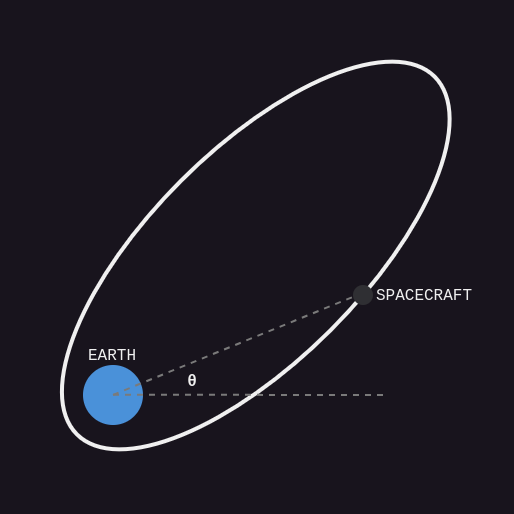

The diagram above was exported from draw.io. Its source (the exported page's mxGraphModel, read from the mxfile embedded in the PNG):
<mxGraphModel dx="552" dy="740" grid="1" gridSize="5" guides="1" tooltips="1" connect="1" arrows="1" fold="1" page="0" pageScale="1" pageWidth="827" pageHeight="1169" math="0" shadow="0">
  <root>
    <mxCell id="0" />
    <mxCell id="1" parent="0" />
    <mxCell id="IiEPMGRkIzN97WJrBGXv-12" value="" style="ellipse;whiteSpace=wrap;html=1;strokeColor=default;fillColor=none;rotation=-45;strokeWidth=2;" vertex="1" parent="1">
      <mxGeometry x="364.91" y="42.38" width="252.94" height="105.73" as="geometry" />
    </mxCell>
    <mxCell id="IiEPMGRkIzN97WJrBGXv-13" value="" style="ellipse;whiteSpace=wrap;html=1;strokeColor=none;fillColor=#4A91D9;" vertex="1" parent="1">
      <mxGeometry x="405" y="150" width="30" height="30" as="geometry" />
    </mxCell>
    <mxCell id="IiEPMGRkIzN97WJrBGXv-14" value="" style="ellipse;whiteSpace=wrap;html=1;strokeColor=none;fillColor=#2F2F33;" vertex="1" parent="1">
      <mxGeometry x="540" y="110" width="10" height="10" as="geometry" />
    </mxCell>
    <mxCell id="IiEPMGRkIzN97WJrBGXv-15" value="SPACECRAFT" style="text;html=1;strokeColor=none;fillColor=none;align=left;verticalAlign=middle;whiteSpace=wrap;rounded=0;fontSize=8;fontFamily=Courier New;" vertex="1" parent="1">
      <mxGeometry x="550" y="110" width="60" height="10" as="geometry" />
    </mxCell>
    <mxCell id="IiEPMGRkIzN97WJrBGXv-16" value="EARTH" style="text;html=1;strokeColor=none;fillColor=none;align=center;verticalAlign=middle;whiteSpace=wrap;rounded=0;fontSize=8;fontFamily=Courier New;" vertex="1" parent="1">
      <mxGeometry x="390" y="140" width="60" height="10" as="geometry" />
    </mxCell>
    <mxCell id="IiEPMGRkIzN97WJrBGXv-18" value="" style="endArrow=none;html=1;rounded=0;dashed=1;strokeColor=#7A7A7A;entryX=0.007;entryY=0.592;entryDx=0;entryDy=0;entryPerimeter=0;" edge="1" parent="1" target="IiEPMGRkIzN97WJrBGXv-14">
      <mxGeometry width="50" height="50" relative="1" as="geometry">
        <mxPoint x="420" y="164.93" as="sourcePoint" />
        <mxPoint x="555" y="165.07" as="targetPoint" />
      </mxGeometry>
    </mxCell>
    <mxCell id="IiEPMGRkIzN97WJrBGXv-17" value="" style="endArrow=none;html=1;rounded=0;dashed=1;strokeColor=#7A7A7A;" edge="1" parent="1">
      <mxGeometry width="50" height="50" relative="1" as="geometry">
        <mxPoint x="420" y="164.86" as="sourcePoint" />
        <mxPoint x="555" y="165" as="targetPoint" />
      </mxGeometry>
    </mxCell>
    <mxCell id="IiEPMGRkIzN97WJrBGXv-21" value="θ" style="text;html=1;strokeColor=none;fillColor=none;align=center;verticalAlign=middle;whiteSpace=wrap;rounded=0;fontSize=8;fontFamily=Courier New;fontStyle=1" vertex="1" parent="1">
      <mxGeometry x="450" y="150" width="20" height="15" as="geometry" />
    </mxCell>
    <mxCell id="IiEPMGRkIzN97WJrBGXv-22" value="" style="rounded=0;whiteSpace=wrap;html=1;fillColor=none;strokeColor=none;" vertex="1" parent="1">
      <mxGeometry x="375" y="-20" width="10" height="10" as="geometry" />
    </mxCell>
    <mxCell id="IiEPMGRkIzN97WJrBGXv-23" value="" style="rounded=0;whiteSpace=wrap;html=1;fillColor=none;strokeColor=none;" vertex="1" parent="1">
      <mxGeometry x="607.85" y="205" width="10" height="10" as="geometry" />
    </mxCell>
  </root>
</mxGraphModel>